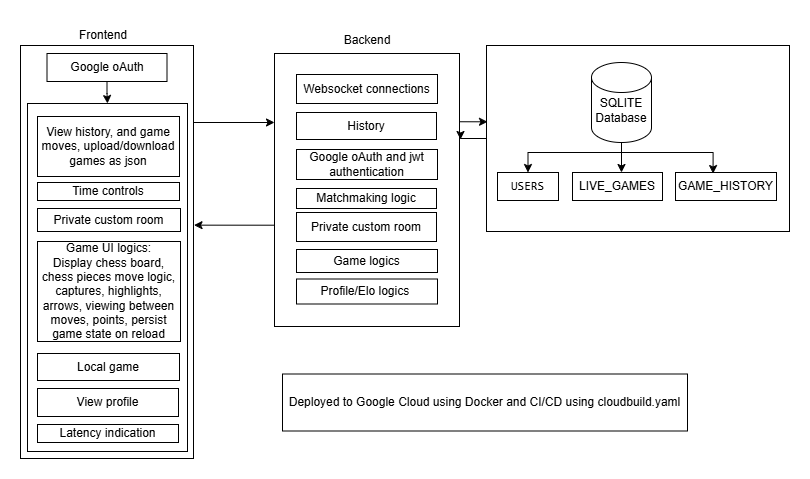

The diagram above was exported from draw.io. Its source (the exported page's mxGraphModel, read from the mxfile embedded in the PNG):
<mxGraphModel dx="1508" dy="358" grid="0" gridSize="10" guides="1" tooltips="1" connect="1" arrows="1" fold="1" page="1" pageScale="1" pageWidth="850" pageHeight="1100" background="none" math="0" shadow="0">
  <root>
    <mxCell id="0" />
    <mxCell id="1" parent="0" />
    <mxCell id="VAaJAgfmRkBSr_PtVwji-1" value="" style="rounded=0;whiteSpace=wrap;html=1;" parent="1" vertex="1">
      <mxGeometry x="452" y="32" width="303" height="186" as="geometry" />
    </mxCell>
    <mxCell id="VAaJAgfmRkBSr_PtVwji-2" value="&lt;font style=&quot;color: light-dark(rgb(0, 0, 0), rgb(51, 51, 51));&quot;&gt;Deployed to Google Cloud using Docker and CI/CD using cloudbuild.yaml&lt;/font&gt;" style="rounded=0;whiteSpace=wrap;html=1;fillColor=light-dark(#FFFFFF,#FFFFFF);strokeColor=light-dark(#000000,#333333);" parent="1" vertex="1">
      <mxGeometry x="248" y="360.5" width="405" height="57" as="geometry" />
    </mxCell>
    <mxCell id="VAaJAgfmRkBSr_PtVwji-15" style="edgeStyle=orthogonalEdgeStyle;rounded=0;orthogonalLoop=1;jettySize=auto;html=1;exitX=0.5;exitY=1;exitDx=0;exitDy=0;exitPerimeter=0;entryX=0.5;entryY=0;entryDx=0;entryDy=0;" parent="1" source="VAaJAgfmRkBSr_PtVwji-8" target="VAaJAgfmRkBSr_PtVwji-14" edge="1">
      <mxGeometry relative="1" as="geometry">
        <Array as="points">
          <mxPoint x="587" y="139" />
          <mxPoint x="494" y="139" />
        </Array>
      </mxGeometry>
    </mxCell>
    <mxCell id="VAaJAgfmRkBSr_PtVwji-16" style="edgeStyle=orthogonalEdgeStyle;rounded=0;orthogonalLoop=1;jettySize=auto;html=1;" parent="1" target="VAaJAgfmRkBSr_PtVwji-13" edge="1">
      <mxGeometry relative="1" as="geometry">
        <mxPoint x="589" y="129" as="sourcePoint" />
        <mxPoint x="582" y="159" as="targetPoint" />
        <Array as="points">
          <mxPoint x="587" y="129" />
        </Array>
      </mxGeometry>
    </mxCell>
    <mxCell id="VAaJAgfmRkBSr_PtVwji-8" value="" style="shape=cylinder3;whiteSpace=wrap;html=1;boundedLbl=1;backgroundOutline=1;size=15;strokeColor=light-dark(#000000,#333333);gradientColor=none;fillColor=light-dark(#FFFFFF,#FFFFFF);" parent="1" vertex="1">
      <mxGeometry x="557" y="49" width="60" height="80" as="geometry" />
    </mxCell>
    <mxCell id="VAaJAgfmRkBSr_PtVwji-9" value="&lt;font style=&quot;color: light-dark(rgb(0, 0, 0), rgb(51, 51, 51));&quot;&gt;SQLITE&lt;br&gt;Database&lt;/font&gt;" style="text;html=1;whiteSpace=wrap;strokeColor=none;fillColor=none;align=center;verticalAlign=middle;rounded=0;" parent="1" vertex="1">
      <mxGeometry x="557" y="82" width="60" height="30" as="geometry" />
    </mxCell>
    <mxCell id="VAaJAgfmRkBSr_PtVwji-10" value="&lt;span&gt;&lt;font style=&quot;color: light-dark(rgb(0, 0, 0), rgb(51, 51, 51));&quot;&gt;GAME_HISTORY&lt;/font&gt;&lt;/span&gt;" style="rounded=0;whiteSpace=wrap;html=1;fillColor=light-dark(#FFFFFF,#FFFFFF);strokeColor=light-dark(#000000,#333333);" parent="1" vertex="1">
      <mxGeometry x="641" y="159" width="101" height="28" as="geometry" />
    </mxCell>
    <mxCell id="VAaJAgfmRkBSr_PtVwji-13" value="&lt;font style=&quot;color: light-dark(rgb(0, 0, 0), rgb(51, 51, 51));&quot;&gt;LIVE_GAMES&lt;/font&gt;" style="rounded=0;whiteSpace=wrap;html=1;fillColor=light-dark(#FFFFFF,#FFFFFF);strokeColor=light-dark(#000000,#333333);" parent="1" vertex="1">
      <mxGeometry x="538" y="159" width="90" height="28" as="geometry" />
    </mxCell>
    <mxCell id="VAaJAgfmRkBSr_PtVwji-14" value="&lt;span style=&quot;font-family: &amp;quot;Monaspace Neon&amp;quot;, ui-monospace, SFMono-Regular, &amp;quot;SF Mono&amp;quot;, Menlo, Consolas, &amp;quot;Liberation Mono&amp;quot;, monospace; text-align: start; white-space-collapse: break-spaces; background-color: light-dark(rgb(255, 255, 255), rgb(255, 255, 255));&quot;&gt;&lt;font style=&quot;color: light-dark(rgb(0, 0, 0), rgb(51, 51, 51));&quot;&gt;USERS&lt;/font&gt;&lt;/span&gt;" style="rounded=0;whiteSpace=wrap;html=1;fillColor=light-dark(#FFFFFF,#FFFFFF);strokeColor=light-dark(#000000,#333333);" parent="1" vertex="1">
      <mxGeometry x="463" y="159" width="61" height="28" as="geometry" />
    </mxCell>
    <mxCell id="VAaJAgfmRkBSr_PtVwji-17" style="edgeStyle=orthogonalEdgeStyle;rounded=0;orthogonalLoop=1;jettySize=auto;html=1;exitX=0.5;exitY=1;exitDx=0;exitDy=0;exitPerimeter=0;entryX=0.372;entryY=0.038;entryDx=0;entryDy=0;entryPerimeter=0;" parent="1" source="VAaJAgfmRkBSr_PtVwji-8" target="VAaJAgfmRkBSr_PtVwji-10" edge="1">
      <mxGeometry relative="1" as="geometry">
        <Array as="points">
          <mxPoint x="587" y="139" />
          <mxPoint x="679" y="139" />
        </Array>
      </mxGeometry>
    </mxCell>
    <mxCell id="VAaJAgfmRkBSr_PtVwji-20" style="edgeStyle=orthogonalEdgeStyle;rounded=0;orthogonalLoop=1;jettySize=auto;html=1;exitX=1;exitY=0.25;exitDx=0;exitDy=0;" parent="1" source="VAaJAgfmRkBSr_PtVwji-18" edge="1">
      <mxGeometry relative="1" as="geometry">
        <mxPoint x="453" y="108" as="targetPoint" />
      </mxGeometry>
    </mxCell>
    <mxCell id="VAaJAgfmRkBSr_PtVwji-18" value="" style="rounded=0;whiteSpace=wrap;html=1;" parent="1" vertex="1">
      <mxGeometry x="240" y="40" width="185" height="273" as="geometry" />
    </mxCell>
    <mxCell id="VAaJAgfmRkBSr_PtVwji-23" style="edgeStyle=orthogonalEdgeStyle;rounded=0;orthogonalLoop=1;jettySize=auto;html=1;exitX=1;exitY=0.25;exitDx=0;exitDy=0;" parent="1" source="VAaJAgfmRkBSr_PtVwji-19" edge="1">
      <mxGeometry relative="1" as="geometry">
        <mxPoint x="240" y="109" as="targetPoint" />
        <Array as="points">
          <mxPoint x="240" y="109" />
        </Array>
      </mxGeometry>
    </mxCell>
    <mxCell id="VAaJAgfmRkBSr_PtVwji-19" value="" style="rounded=0;whiteSpace=wrap;html=1;" parent="1" vertex="1">
      <mxGeometry x="-14" y="32" width="173" height="413" as="geometry" />
    </mxCell>
    <mxCell id="VAaJAgfmRkBSr_PtVwji-21" style="edgeStyle=orthogonalEdgeStyle;rounded=0;orthogonalLoop=1;jettySize=auto;html=1;exitX=0;exitY=0.5;exitDx=0;exitDy=0;" parent="1" source="VAaJAgfmRkBSr_PtVwji-1" edge="1">
      <mxGeometry relative="1" as="geometry">
        <mxPoint x="426" y="126" as="targetPoint" />
      </mxGeometry>
    </mxCell>
    <mxCell id="VAaJAgfmRkBSr_PtVwji-24" style="edgeStyle=orthogonalEdgeStyle;rounded=0;orthogonalLoop=1;jettySize=auto;html=1;entryX=1.003;entryY=0.435;entryDx=0;entryDy=0;entryPerimeter=0;" parent="1" target="VAaJAgfmRkBSr_PtVwji-19" edge="1">
      <mxGeometry relative="1" as="geometry">
        <mxPoint x="240" y="199" as="sourcePoint" />
        <Array as="points">
          <mxPoint x="240" y="193" />
          <mxPoint x="240" y="199" />
        </Array>
      </mxGeometry>
    </mxCell>
    <mxCell id="VAaJAgfmRkBSr_PtVwji-25" value="Backend" style="text;html=1;whiteSpace=wrap;strokeColor=none;fillColor=none;align=center;verticalAlign=middle;rounded=0;" parent="1" vertex="1">
      <mxGeometry x="302.5" y="12" width="60" height="30" as="geometry" />
    </mxCell>
    <mxCell id="VAaJAgfmRkBSr_PtVwji-26" value="Frontend" style="text;html=1;whiteSpace=wrap;strokeColor=none;fillColor=none;align=center;verticalAlign=middle;rounded=0;" parent="1" vertex="1">
      <mxGeometry x="38.5" y="7" width="60" height="30" as="geometry" />
    </mxCell>
    <mxCell id="VAaJAgfmRkBSr_PtVwji-36" style="edgeStyle=orthogonalEdgeStyle;rounded=0;orthogonalLoop=1;jettySize=auto;html=1;exitX=0.5;exitY=1;exitDx=0;exitDy=0;entryX=0.5;entryY=0;entryDx=0;entryDy=0;" parent="1" source="VAaJAgfmRkBSr_PtVwji-33" target="VAaJAgfmRkBSr_PtVwji-35" edge="1">
      <mxGeometry relative="1" as="geometry">
        <Array as="points">
          <mxPoint x="73" y="80" />
          <mxPoint x="73" y="80" />
        </Array>
      </mxGeometry>
    </mxCell>
    <mxCell id="VAaJAgfmRkBSr_PtVwji-33" value="Google oAuth" style="rounded=0;whiteSpace=wrap;html=1;" parent="1" vertex="1">
      <mxGeometry x="12.5" y="40" width="120" height="28" as="geometry" />
    </mxCell>
    <mxCell id="VAaJAgfmRkBSr_PtVwji-35" value="" style="rounded=0;whiteSpace=wrap;html=1;" parent="1" vertex="1">
      <mxGeometry x="-7" y="90" width="160" height="348" as="geometry" />
    </mxCell>
    <mxCell id="VAaJAgfmRkBSr_PtVwji-34" value="Websocket connections" style="rounded=0;whiteSpace=wrap;html=1;" parent="1" vertex="1">
      <mxGeometry x="262" y="61" width="141" height="29" as="geometry" />
    </mxCell>
    <mxCell id="VAaJAgfmRkBSr_PtVwji-31" value="View history, and game moves, upload/download games as json" style="rounded=0;whiteSpace=wrap;html=1;" parent="1" vertex="1">
      <mxGeometry x="3" y="103" width="142" height="60" as="geometry" />
    </mxCell>
    <mxCell id="VAaJAgfmRkBSr_PtVwji-30" value="Time controls" style="rounded=0;whiteSpace=wrap;html=1;" parent="1" vertex="1">
      <mxGeometry x="3" y="169" width="142" height="18" as="geometry" />
    </mxCell>
    <mxCell id="VAaJAgfmRkBSr_PtVwji-29" value="Private custom room" style="rounded=0;whiteSpace=wrap;html=1;" parent="1" vertex="1">
      <mxGeometry x="3" y="195" width="143" height="23" as="geometry" />
    </mxCell>
    <mxCell id="VAaJAgfmRkBSr_PtVwji-28" value="Game UI logics:&lt;br&gt;Display chess board, chess pieces move logic, captures, highlights, arrows, viewing between moves, points, persist game state on reload" style="rounded=0;whiteSpace=wrap;html=1;" parent="1" vertex="1">
      <mxGeometry x="3" y="228" width="143" height="100" as="geometry" />
    </mxCell>
    <mxCell id="VAaJAgfmRkBSr_PtVwji-27" value="Local game" style="rounded=0;whiteSpace=wrap;html=1;" parent="1" vertex="1">
      <mxGeometry x="3" y="340" width="142" height="27" as="geometry" />
    </mxCell>
    <mxCell id="VAaJAgfmRkBSr_PtVwji-32" value="View profile" style="rounded=0;whiteSpace=wrap;html=1;" parent="1" vertex="1">
      <mxGeometry x="3" y="375" width="141" height="28" as="geometry" />
    </mxCell>
    <mxCell id="VAaJAgfmRkBSr_PtVwji-37" value="History" style="rounded=0;whiteSpace=wrap;html=1;" parent="1" vertex="1">
      <mxGeometry x="262" y="99" width="140" height="27" as="geometry" />
    </mxCell>
    <mxCell id="VAaJAgfmRkBSr_PtVwji-38" value="Google oAuth and jwt authentication" style="rounded=0;whiteSpace=wrap;html=1;" parent="1" vertex="1">
      <mxGeometry x="262" y="136" width="141" height="30" as="geometry" />
    </mxCell>
    <mxCell id="VAaJAgfmRkBSr_PtVwji-39" value="Matchmaking logic" style="rounded=0;whiteSpace=wrap;html=1;" parent="1" vertex="1">
      <mxGeometry x="262" y="175" width="140" height="20" as="geometry" />
    </mxCell>
    <mxCell id="VAaJAgfmRkBSr_PtVwji-40" value="Private custom room" style="rounded=0;whiteSpace=wrap;html=1;" parent="1" vertex="1">
      <mxGeometry x="262" y="199" width="140" height="29" as="geometry" />
    </mxCell>
    <mxCell id="VAaJAgfmRkBSr_PtVwji-41" value="Game logics" style="rounded=0;whiteSpace=wrap;html=1;" parent="1" vertex="1">
      <mxGeometry x="262" y="236" width="141" height="23" as="geometry" />
    </mxCell>
    <mxCell id="VAaJAgfmRkBSr_PtVwji-42" value="&lt;div&gt;Profile/Elo logics&amp;nbsp;&lt;/div&gt;" style="rounded=0;whiteSpace=wrap;html=1;" parent="1" vertex="1">
      <mxGeometry x="262" y="265.5" width="141" height="25" as="geometry" />
    </mxCell>
    <mxCell id="KnLSgtr1k81kRgoxLJ44-1" value="Latency indication" style="rounded=0;whiteSpace=wrap;html=1;" vertex="1" parent="1">
      <mxGeometry x="3" y="411" width="141" height="18" as="geometry" />
    </mxCell>
  </root>
</mxGraphModel>